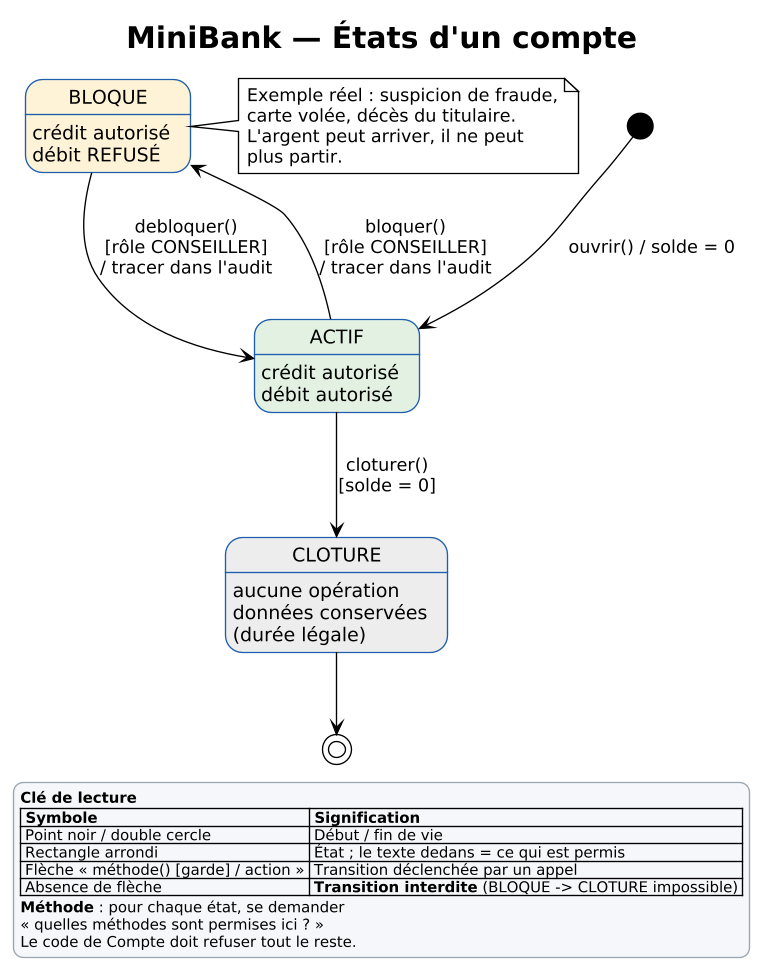

The diagram above was rendered by PlantUML. Its source (embedded in the PNG):
@startuml 07_etats_compte
!theme plain
skinparam defaultFontName "DejaVu Sans"
skinparam dpi 130
skinparam shadowing false
skinparam StateStartColor #000000
skinparam ActivityStartColor #000000
skinparam LegendBackgroundColor #F5F7FA
skinparam LegendBorderColor #9AA5B1
skinparam LegendFontSize 11
skinparam state {
  BorderColor #1F5FAD
}

title MiniBank — États d'un compte

[*] --> ACTIF : ouvrir() / solde = 0

state ACTIF #E3F1E3 : crédit autorisé\ndébit autorisé
state BLOQUE #FFF3D6 : crédit autorisé\ndébit REFUSÉ
state CLOTURE #EDEDED : aucune opération\ndonnées conservées\n(durée légale)

ACTIF --> BLOQUE : bloquer()\n[rôle CONSEILLER]\n/ tracer dans l'audit
BLOQUE --> ACTIF : debloquer()\n[rôle CONSEILLER]\n/ tracer dans l'audit
ACTIF --> CLOTURE : cloturer()\n[solde = 0]
CLOTURE --> [*]

note right of BLOQUE
  Exemple réel : suspicion de fraude,
  carte volée, décès du titulaire.
  L'argent peut arriver, il ne peut
  plus partir.
end note

legend right
<b>Clé de lecture</b>
|= Symbole |= Signification |
| Point noir / double cercle | Début / fin de vie |
| Rectangle arrondi | État ; le texte dedans = ce qui est permis |
| Flèche « méthode() [garde] / action » | Transition déclenchée par un appel |
| Absence de flèche | <b>Transition interdite</b> (BLOQUE -> CLOTURE impossible) |
<b>Méthode</b> : pour chaque état, se demander
« quelles méthodes sont permises ici ? »
Le code de Compte doit refuser tout le reste.
endlegend
@enduml